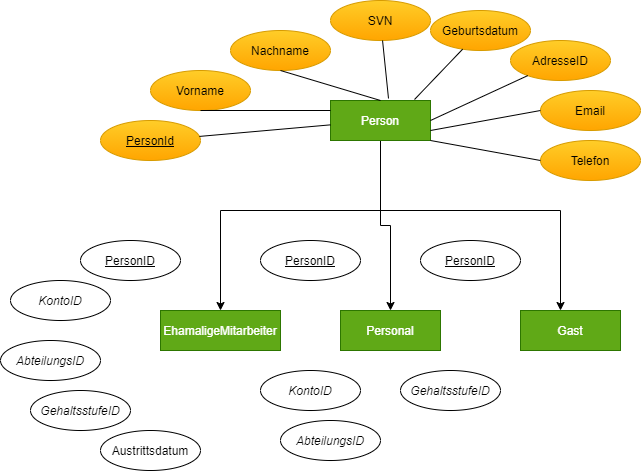

The diagram above was exported from draw.io. Its source (the exported page's mxGraphModel, read from the mxfile embedded in the PNG):
<mxGraphModel dx="6103" dy="762" grid="1" gridSize="10" guides="1" tooltips="1" connect="1" arrows="1" fold="1" page="1" pageScale="1" pageWidth="4681" pageHeight="3300" math="0" shadow="0">
  <root>
    <mxCell id="0" />
    <mxCell id="1" parent="0" />
    <mxCell id="gb-sB6ZDZNAu9KjxvyiK-37" value="" style="edgeStyle=orthogonalEdgeStyle;rounded=0;orthogonalLoop=1;jettySize=auto;html=1;strokeColor=#000000;" edge="1" parent="1" source="gb-sB6ZDZNAu9KjxvyiK-8" target="gb-sB6ZDZNAu9KjxvyiK-36">
      <mxGeometry relative="1" as="geometry" />
    </mxCell>
    <mxCell id="gb-sB6ZDZNAu9KjxvyiK-39" value="" style="edgeStyle=orthogonalEdgeStyle;rounded=0;orthogonalLoop=1;jettySize=auto;html=1;strokeColor=#000000;" edge="1" parent="1" source="gb-sB6ZDZNAu9KjxvyiK-8" target="gb-sB6ZDZNAu9KjxvyiK-38">
      <mxGeometry relative="1" as="geometry">
        <Array as="points">
          <mxPoint x="320" y="250" />
          <mxPoint x="500" y="250" />
        </Array>
      </mxGeometry>
    </mxCell>
    <mxCell id="gb-sB6ZDZNAu9KjxvyiK-8" value="Person" style="whiteSpace=wrap;html=1;align=center;fillColor=#60a917;strokeColor=#2D7600;fontColor=#ffffff;" vertex="1" parent="1">
      <mxGeometry x="270" y="140" width="100" height="40" as="geometry" />
    </mxCell>
    <mxCell id="gb-sB6ZDZNAu9KjxvyiK-10" value="PersonId" style="ellipse;whiteSpace=wrap;html=1;align=center;fontStyle=4;fillColor=#ffcd28;strokeColor=#d79b00;gradientColor=#ffa500;" vertex="1" parent="1">
      <mxGeometry x="40" y="160" width="100" height="40" as="geometry" />
    </mxCell>
    <mxCell id="gb-sB6ZDZNAu9KjxvyiK-11" value="Vorname" style="ellipse;whiteSpace=wrap;html=1;align=center;gradientColor=#ffa500;fillColor=#ffcd28;strokeColor=#d79b00;" vertex="1" parent="1">
      <mxGeometry x="90" y="110" width="100" height="40" as="geometry" />
    </mxCell>
    <mxCell id="gb-sB6ZDZNAu9KjxvyiK-13" value="" style="endArrow=none;html=1;rounded=0;strokeColor=#000000;" edge="1" parent="1" source="gb-sB6ZDZNAu9KjxvyiK-10" target="gb-sB6ZDZNAu9KjxvyiK-8">
      <mxGeometry relative="1" as="geometry">
        <mxPoint x="200" y="190" as="sourcePoint" />
        <mxPoint x="360" y="190" as="targetPoint" />
      </mxGeometry>
    </mxCell>
    <mxCell id="gb-sB6ZDZNAu9KjxvyiK-14" value="" style="endArrow=none;html=1;rounded=0;strokeColor=#000000;exitX=0.5;exitY=1;exitDx=0;exitDy=0;entryX=0;entryY=0.25;entryDx=0;entryDy=0;" edge="1" parent="1" source="gb-sB6ZDZNAu9KjxvyiK-11" target="gb-sB6ZDZNAu9KjxvyiK-8">
      <mxGeometry relative="1" as="geometry">
        <mxPoint x="248.67311721816122" y="176.38463841037776" as="sourcePoint" />
        <mxPoint x="325" y="220" as="targetPoint" />
        <Array as="points" />
      </mxGeometry>
    </mxCell>
    <mxCell id="gb-sB6ZDZNAu9KjxvyiK-15" value="Nachname" style="ellipse;whiteSpace=wrap;html=1;align=center;gradientColor=#ffa500;fillColor=#ffcd28;strokeColor=#d79b00;" vertex="1" parent="1">
      <mxGeometry x="170" y="70" width="100" height="40" as="geometry" />
    </mxCell>
    <mxCell id="gb-sB6ZDZNAu9KjxvyiK-16" value="AdresseID" style="ellipse;whiteSpace=wrap;html=1;align=center;gradientColor=#ffa500;fillColor=#ffcd28;strokeColor=#d79b00;" vertex="1" parent="1">
      <mxGeometry x="450" y="80" width="100" height="40" as="geometry" />
    </mxCell>
    <mxCell id="gb-sB6ZDZNAu9KjxvyiK-17" value="Geburtsdatum" style="ellipse;whiteSpace=wrap;html=1;align=center;gradientColor=#ffa500;fillColor=#ffcd28;strokeColor=#d79b00;" vertex="1" parent="1">
      <mxGeometry x="370" y="50" width="100" height="40" as="geometry" />
    </mxCell>
    <mxCell id="gb-sB6ZDZNAu9KjxvyiK-18" value="SVN" style="ellipse;whiteSpace=wrap;html=1;align=center;gradientColor=#ffa500;fillColor=#ffcd28;strokeColor=#d79b00;" vertex="1" parent="1">
      <mxGeometry x="270" y="40" width="100" height="40" as="geometry" />
    </mxCell>
    <mxCell id="gb-sB6ZDZNAu9KjxvyiK-19" value="Email" style="ellipse;whiteSpace=wrap;html=1;align=center;gradientColor=#ffa500;fillColor=#ffcd28;strokeColor=#d79b00;" vertex="1" parent="1">
      <mxGeometry x="480" y="130" width="100" height="40" as="geometry" />
    </mxCell>
    <mxCell id="gb-sB6ZDZNAu9KjxvyiK-20" value="Telefon" style="ellipse;whiteSpace=wrap;html=1;align=center;gradientColor=#ffa500;fillColor=#ffcd28;strokeColor=#d79b00;" vertex="1" parent="1">
      <mxGeometry x="480" y="180" width="100" height="40" as="geometry" />
    </mxCell>
    <mxCell id="gb-sB6ZDZNAu9KjxvyiK-22" value="" style="endArrow=none;html=1;rounded=0;strokeColor=#000000;exitX=0.5;exitY=1;exitDx=0;exitDy=0;entryX=0.5;entryY=0;entryDx=0;entryDy=0;" edge="1" parent="1" source="gb-sB6ZDZNAu9KjxvyiK-15" target="gb-sB6ZDZNAu9KjxvyiK-8">
      <mxGeometry relative="1" as="geometry">
        <mxPoint x="340" y="470" as="sourcePoint" />
        <mxPoint x="500" y="470" as="targetPoint" />
      </mxGeometry>
    </mxCell>
    <mxCell id="gb-sB6ZDZNAu9KjxvyiK-23" value="" style="endArrow=none;html=1;rounded=0;strokeColor=#000000;entryX=0.58;entryY=-0.05;entryDx=0;entryDy=0;entryPerimeter=0;" edge="1" parent="1" source="gb-sB6ZDZNAu9KjxvyiK-18" target="gb-sB6ZDZNAu9KjxvyiK-8">
      <mxGeometry relative="1" as="geometry">
        <mxPoint x="330" y="170" as="sourcePoint" />
        <mxPoint x="350" y="210" as="targetPoint" />
      </mxGeometry>
    </mxCell>
    <mxCell id="gb-sB6ZDZNAu9KjxvyiK-24" value="" style="endArrow=none;html=1;rounded=0;strokeColor=#000000;entryX=0;entryY=0.5;entryDx=0;entryDy=0;exitX=1;exitY=0.75;exitDx=0;exitDy=0;" edge="1" parent="1" source="gb-sB6ZDZNAu9KjxvyiK-8" target="gb-sB6ZDZNAu9KjxvyiK-19">
      <mxGeometry relative="1" as="geometry">
        <mxPoint x="399" y="240" as="sourcePoint" />
        <mxPoint x="429" y="290" as="targetPoint" />
      </mxGeometry>
    </mxCell>
    <mxCell id="gb-sB6ZDZNAu9KjxvyiK-25" value="" style="endArrow=none;html=1;rounded=0;strokeColor=#000000;entryX=1;entryY=0.5;entryDx=0;entryDy=0;" edge="1" parent="1" source="gb-sB6ZDZNAu9KjxvyiK-16" target="gb-sB6ZDZNAu9KjxvyiK-8">
      <mxGeometry relative="1" as="geometry">
        <mxPoint x="350" y="190" as="sourcePoint" />
        <mxPoint x="380" y="240" as="targetPoint" />
      </mxGeometry>
    </mxCell>
    <mxCell id="gb-sB6ZDZNAu9KjxvyiK-26" value="" style="endArrow=none;html=1;rounded=0;strokeColor=#000000;entryX=0.84;entryY=-0.025;entryDx=0;entryDy=0;entryPerimeter=0;" edge="1" parent="1" source="gb-sB6ZDZNAu9KjxvyiK-17" target="gb-sB6ZDZNAu9KjxvyiK-8">
      <mxGeometry relative="1" as="geometry">
        <mxPoint x="360" y="200" as="sourcePoint" />
        <mxPoint x="390" y="250" as="targetPoint" />
      </mxGeometry>
    </mxCell>
    <mxCell id="gb-sB6ZDZNAu9KjxvyiK-27" value="" style="endArrow=none;html=1;rounded=0;strokeColor=#000000;exitX=1;exitY=1;exitDx=0;exitDy=0;entryX=0;entryY=0.5;entryDx=0;entryDy=0;" edge="1" parent="1" source="gb-sB6ZDZNAu9KjxvyiK-8" target="gb-sB6ZDZNAu9KjxvyiK-20">
      <mxGeometry relative="1" as="geometry">
        <mxPoint x="370" y="210" as="sourcePoint" />
        <mxPoint x="400" y="260" as="targetPoint" />
      </mxGeometry>
    </mxCell>
    <mxCell id="gb-sB6ZDZNAu9KjxvyiK-33" value="EhamaligeMitarbeiter" style="whiteSpace=wrap;html=1;align=center;fillColor=#60a917;strokeColor=#2D7600;fontColor=#ffffff;" vertex="1" parent="1">
      <mxGeometry x="100" y="350" width="120" height="40" as="geometry" />
    </mxCell>
    <mxCell id="gb-sB6ZDZNAu9KjxvyiK-36" value="Personal" style="whiteSpace=wrap;html=1;align=center;fillColor=#60a917;strokeColor=#2D7600;fontColor=#ffffff;" vertex="1" parent="1">
      <mxGeometry x="280" y="350" width="100" height="40" as="geometry" />
    </mxCell>
    <mxCell id="gb-sB6ZDZNAu9KjxvyiK-38" value="Gast" style="whiteSpace=wrap;html=1;align=center;fillColor=#60a917;strokeColor=#2D7600;fontColor=#ffffff;" vertex="1" parent="1">
      <mxGeometry x="460" y="350" width="100" height="40" as="geometry" />
    </mxCell>
    <mxCell id="gb-sB6ZDZNAu9KjxvyiK-40" value="" style="edgeStyle=orthogonalEdgeStyle;rounded=0;orthogonalLoop=1;jettySize=auto;html=1;strokeColor=#000000;entryX=0.5;entryY=0;entryDx=0;entryDy=0;" edge="1" parent="1" target="gb-sB6ZDZNAu9KjxvyiK-33">
      <mxGeometry relative="1" as="geometry">
        <mxPoint x="320" y="250" as="sourcePoint" />
        <mxPoint x="330" y="360" as="targetPoint" />
      </mxGeometry>
    </mxCell>
    <mxCell id="gb-sB6ZDZNAu9KjxvyiK-43" value="PersonID" style="ellipse;whiteSpace=wrap;html=1;align=center;fontStyle=4;" vertex="1" parent="1">
      <mxGeometry x="20" y="280" width="100" height="40" as="geometry" />
    </mxCell>
    <mxCell id="gb-sB6ZDZNAu9KjxvyiK-44" value="PersonID" style="ellipse;whiteSpace=wrap;html=1;align=center;fontStyle=4;" vertex="1" parent="1">
      <mxGeometry x="200" y="280" width="100" height="40" as="geometry" />
    </mxCell>
    <mxCell id="gb-sB6ZDZNAu9KjxvyiK-45" value="PersonID" style="ellipse;whiteSpace=wrap;html=1;align=center;fontStyle=4;" vertex="1" parent="1">
      <mxGeometry x="360" y="280" width="100" height="40" as="geometry" />
    </mxCell>
    <mxCell id="gb-sB6ZDZNAu9KjxvyiK-46" value="&lt;i&gt;KontoID&lt;/i&gt;" style="ellipse;whiteSpace=wrap;html=1;align=center;" vertex="1" parent="1">
      <mxGeometry x="-50" y="320" width="100" height="40" as="geometry" />
    </mxCell>
    <mxCell id="gb-sB6ZDZNAu9KjxvyiK-47" value="&lt;i&gt;AbteilungsID&lt;/i&gt;" style="ellipse;whiteSpace=wrap;html=1;align=center;" vertex="1" parent="1">
      <mxGeometry x="-60" y="380" width="100" height="40" as="geometry" />
    </mxCell>
    <mxCell id="gb-sB6ZDZNAu9KjxvyiK-48" value="&lt;i&gt;GehaltsstufeID&lt;/i&gt;" style="ellipse;whiteSpace=wrap;html=1;align=center;" vertex="1" parent="1">
      <mxGeometry x="-30" y="430" width="100" height="40" as="geometry" />
    </mxCell>
    <mxCell id="gb-sB6ZDZNAu9KjxvyiK-49" value="Austrittsdatum" style="ellipse;whiteSpace=wrap;html=1;align=center;" vertex="1" parent="1">
      <mxGeometry x="40" y="470" width="100" height="40" as="geometry" />
    </mxCell>
    <mxCell id="gb-sB6ZDZNAu9KjxvyiK-50" value="&lt;i&gt;KontoID&lt;/i&gt;" style="ellipse;whiteSpace=wrap;html=1;align=center;" vertex="1" parent="1">
      <mxGeometry x="200" y="410" width="100" height="40" as="geometry" />
    </mxCell>
    <mxCell id="gb-sB6ZDZNAu9KjxvyiK-51" value="&lt;i&gt;AbteilungsID&lt;/i&gt;" style="ellipse;whiteSpace=wrap;html=1;align=center;" vertex="1" parent="1">
      <mxGeometry x="220" y="460" width="100" height="40" as="geometry" />
    </mxCell>
    <mxCell id="gb-sB6ZDZNAu9KjxvyiK-52" value="&lt;i&gt;GehaltsstufeID&lt;/i&gt;" style="ellipse;whiteSpace=wrap;html=1;align=center;" vertex="1" parent="1">
      <mxGeometry x="340" y="410" width="100" height="40" as="geometry" />
    </mxCell>
    <mxCell id="gb-sB6ZDZNAu9KjxvyiK-53" style="edgeStyle=orthogonalEdgeStyle;rounded=0;orthogonalLoop=1;jettySize=auto;html=1;exitX=0.5;exitY=1;exitDx=0;exitDy=0;strokeColor=#000000;" edge="1" parent="1" source="gb-sB6ZDZNAu9KjxvyiK-8" target="gb-sB6ZDZNAu9KjxvyiK-8">
      <mxGeometry relative="1" as="geometry" />
    </mxCell>
  </root>
</mxGraphModel>